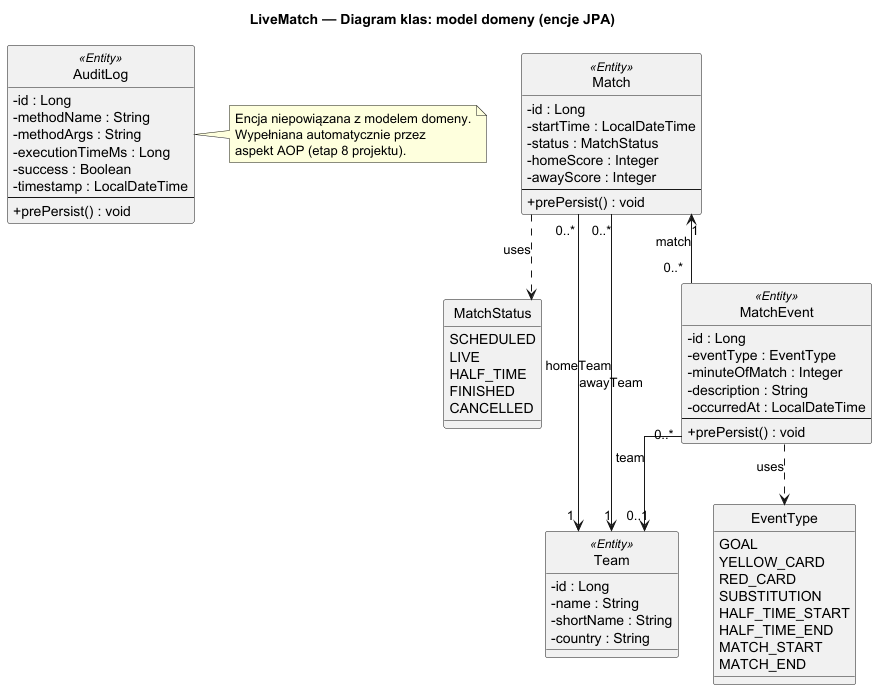

The diagram above was rendered by PlantUML. Its source (embedded in the PNG):
@startuml class-diagram-domain
title LiveMatch — Diagram klas: model domeny (encje JPA)

skinparam classAttributeIconSize 0
skinparam linetype ortho
hide circle

' === ENUMY ===

enum MatchStatus {
    SCHEDULED
    LIVE
    HALF_TIME
    FINISHED
    CANCELLED
}

enum EventType {
    GOAL
    YELLOW_CARD
    RED_CARD
    SUBSTITUTION
    HALF_TIME_START
    HALF_TIME_END
    MATCH_START
    MATCH_END
}

' === ENCJE ===

class Team <<Entity>> {
    - id : Long
    - name : String
    - shortName : String
    - country : String
}

class Match <<Entity>> {
    - id : Long
    - startTime : LocalDateTime
    - status : MatchStatus
    - homeScore : Integer
    - awayScore : Integer
    --
    + prePersist() : void
}

class MatchEvent <<Entity>> {
    - id : Long
    - eventType : EventType
    - minuteOfMatch : Integer
    - description : String
    - occurredAt : LocalDateTime
    --
    + prePersist() : void
}

class AuditLog <<Entity>> {
    - id : Long
    - methodName : String
    - methodArgs : String
    - executionTimeMs : Long
    - success : Boolean
    - timestamp : LocalDateTime
    --
    + prePersist() : void
}

' === RELACJE ===

' Mecz ma dwie drużyny: gospodarz i gość
Match "0..*" --> "1" Team : homeTeam
Match "0..*" --> "1" Team : awayTeam

' Mecz ma wiele zdarzeń, zdarzenie należy do jednego meczu
Match "1" <-- "0..*" MatchEvent : match

' Zdarzenie może być przypisane do drużyny (np. gol DLA kogo)
MatchEvent "0..*" --> "0..1" Team : team

' Powiązania z enumami
Match ..> MatchStatus : uses
MatchEvent ..> EventType : uses

' AuditLog jest niezależny — wypełniany przez aspekt AOP (etap 8)
note right of AuditLog
  Encja niepowiązana z modelem domeny.
  Wypełniana automatycznie przez
  aspekt AOP (etap 8 projektu).
end note

@enduml